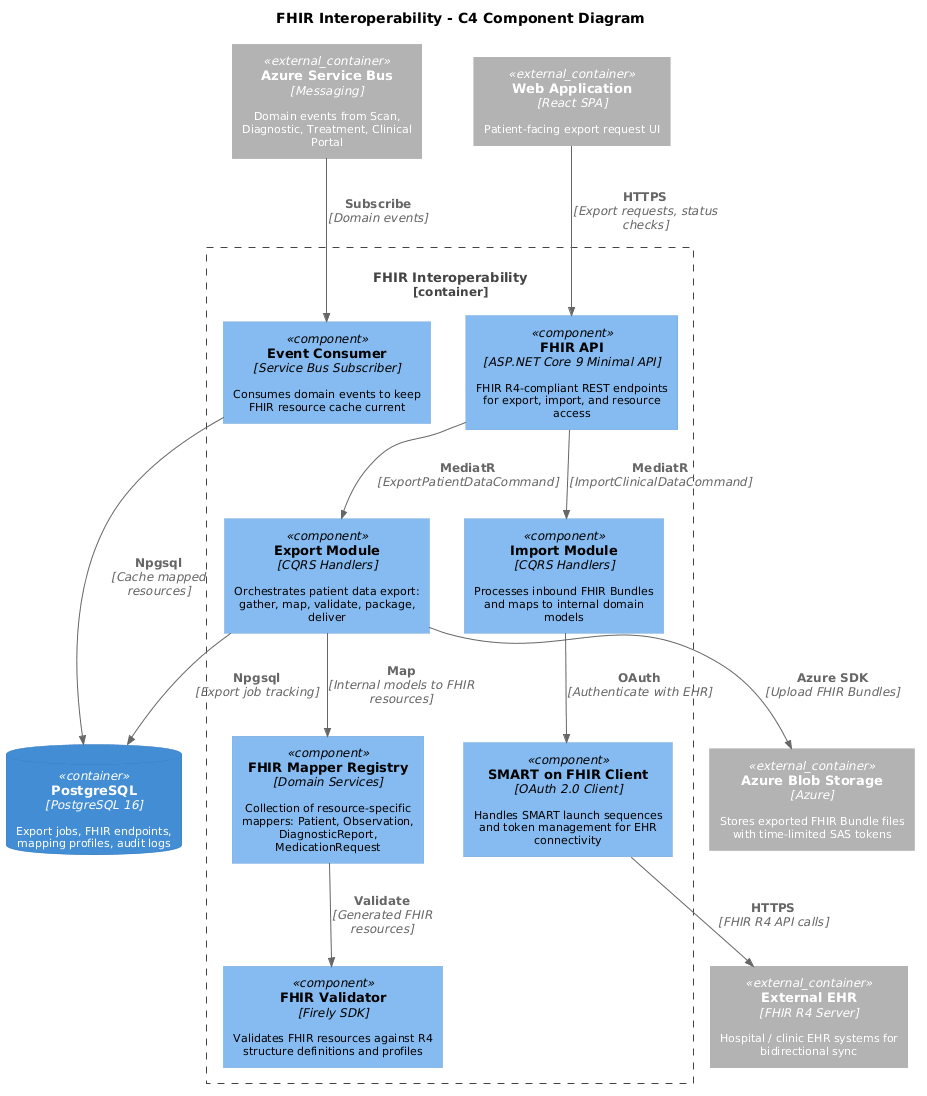

The diagram above was rendered by PlantUML. Its source (embedded in the PNG):
@startuml
skinparam defaultFontSize 11

!include <C4/C4_Component>

title FHIR Interoperability - C4 Component Diagram

Container_Boundary(fhir, "FHIR Interoperability") {

    Component(fhirApi, "FHIR API", "ASP.NET Core 9 Minimal API", "FHIR R4-compliant REST endpoints for export, import, and resource access")

    Component(exportModule, "Export Module", "CQRS Handlers", "Orchestrates patient data export: gather, map, validate, package, deliver")

    Component(importModule, "Import Module", "CQRS Handlers", "Processes inbound FHIR Bundles and maps to internal domain models")

    Component(mapperRegistry, "FHIR Mapper Registry", "Domain Services", "Collection of resource-specific mappers: Patient, Observation, DiagnosticReport, MedicationRequest")

    Component(fhirValidator, "FHIR Validator", "Firely SDK", "Validates FHIR resources against R4 structure definitions and profiles")

    Component(smartAuthClient, "SMART on FHIR Client", "OAuth 2.0 Client", "Handles SMART launch sequences and token management for EHR connectivity")

    Component(eventConsumer, "Event Consumer", "Service Bus Subscriber", "Consumes domain events to keep FHIR resource cache current")
}

ContainerDb(postgres, "PostgreSQL", "PostgreSQL 16", "Export jobs, FHIR endpoints, mapping profiles, audit logs")

Container_Ext(blobStorage, "Azure Blob Storage", "Azure", "Stores exported FHIR Bundle files with time-limited SAS tokens")

Container_Ext(serviceBus, "Azure Service Bus", "Messaging", "Domain events from Scan, Diagnostic, Treatment, Clinical Portal")

Container_Ext(externalEhr, "External EHR", "FHIR R4 Server", "Hospital / clinic EHR systems for bidirectional sync")

Container_Ext(webApp, "Web Application", "React SPA", "Patient-facing export request UI")

Rel(webApp, fhirApi, "HTTPS", "Export requests, status checks")
Rel(fhirApi, exportModule, "MediatR", "ExportPatientDataCommand")
Rel(fhirApi, importModule, "MediatR", "ImportClinicalDataCommand")
Rel(exportModule, mapperRegistry, "Map", "Internal models to FHIR resources")
Rel(mapperRegistry, fhirValidator, "Validate", "Generated FHIR resources")
Rel(exportModule, blobStorage, "Azure SDK", "Upload FHIR Bundles")
Rel(exportModule, postgres, "Npgsql", "Export job tracking")
Rel(importModule, smartAuthClient, "OAuth", "Authenticate with EHR")
Rel(smartAuthClient, externalEhr, "HTTPS", "FHIR R4 API calls")
Rel(serviceBus, eventConsumer, "Subscribe", "Domain events")
Rel(eventConsumer, postgres, "Npgsql", "Cache mapped resources")
@enduml